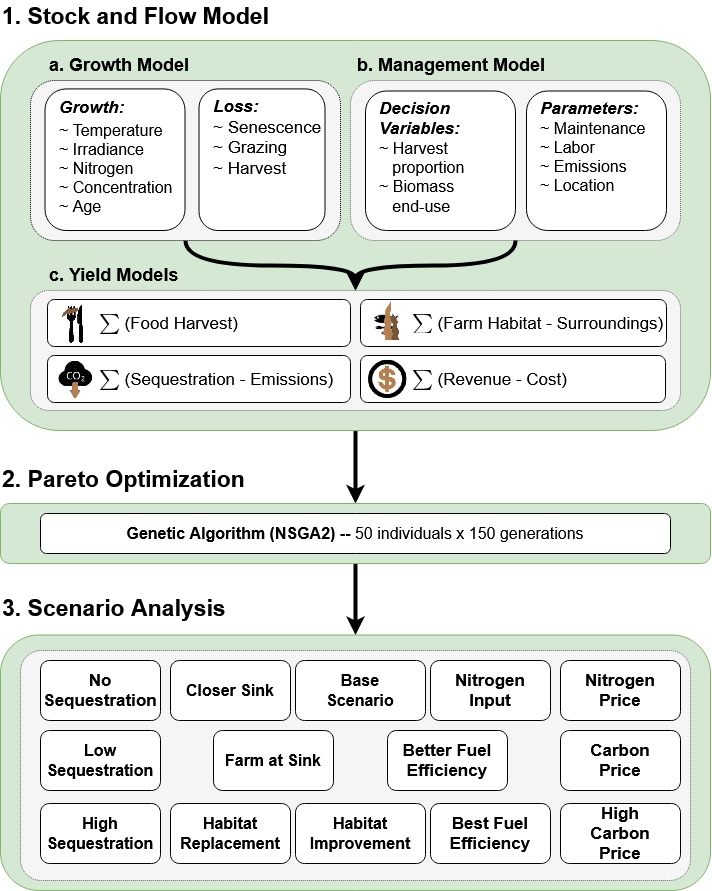

The diagram above was exported from draw.io. Its source (the exported page's mxGraphModel, read from the mxfile embedded in the PNG):
<mxGraphModel dx="1117" dy="560" grid="1" gridSize="10" guides="1" tooltips="1" connect="1" arrows="1" fold="1" page="1" pageScale="1" pageWidth="727" pageHeight="980" math="1" shadow="0">
  <root>
    <mxCell id="0" />
    <mxCell id="1" parent="0" />
    <mxCell id="WCjoXMeNrTKeiSgHxyg5-151" value="" style="rounded=1;whiteSpace=wrap;html=1;fontSize=16;fillColor=#d5e8d4;strokeColor=#82b366;" parent="1" vertex="1">
      <mxGeometry x="10" y="654.5" width="710" height="255.5" as="geometry" />
    </mxCell>
    <mxCell id="AzqfrcdiKnmNslkFaGPD-61" value="" style="rounded=1;whiteSpace=wrap;html=1;fontSize=16;dashed=1;fillColor=#f5f5f5;fontColor=#333333;strokeColor=#666666;dashPattern=1 1;arcSize=9;" parent="1" vertex="1">
      <mxGeometry x="30" y="670" width="670" height="230" as="geometry" />
    </mxCell>
    <mxCell id="WCjoXMeNrTKeiSgHxyg5-41" value="&lt;div style=&quot;font-size: 23px&quot; align=&quot;left&quot;&gt;&lt;b style=&quot;font-size: 23px&quot;&gt;3. Scenario Analysis&lt;/b&gt;&lt;b style=&quot;font-size: 23px&quot;&gt;&lt;font style=&quot;font-size: 23px&quot;&gt;&lt;br style=&quot;font-size: 23px&quot;&gt;&lt;/font&gt;&lt;/b&gt;&lt;/div&gt;" style="text;html=1;strokeColor=none;fillColor=none;align=left;verticalAlign=middle;whiteSpace=wrap;rounded=0;fontSize=23;" parent="1" vertex="1">
      <mxGeometry x="10" y="612" width="250" height="30" as="geometry" />
    </mxCell>
    <mxCell id="WCjoXMeNrTKeiSgHxyg5-85" value="" style="endArrow=classic;html=1;rounded=0;fontSize=17;strokeWidth=4;curved=1;exitX=0.5;exitY=1;exitDx=0;exitDy=0;entryX=0.5;entryY=0;entryDx=0;entryDy=0;" parent="1" source="WCjoXMeNrTKeiSgHxyg5-35" target="WCjoXMeNrTKeiSgHxyg5-37" edge="1">
      <mxGeometry width="50" height="50" relative="1" as="geometry">
        <mxPoint x="330" y="470" as="sourcePoint" />
        <mxPoint x="380" y="420" as="targetPoint" />
      </mxGeometry>
    </mxCell>
    <mxCell id="WCjoXMeNrTKeiSgHxyg5-38" value="&lt;div style=&quot;font-size: 23px&quot; align=&quot;left&quot;&gt;&lt;b style=&quot;font-size: 23px&quot;&gt;2. Pareto Optimization&lt;/b&gt;&lt;b style=&quot;font-size: 23px&quot;&gt;&lt;font style=&quot;font-size: 23px&quot;&gt;&lt;br style=&quot;font-size: 23px&quot;&gt;&lt;/font&gt;&lt;/b&gt;&lt;/div&gt;" style="text;html=1;strokeColor=none;fillColor=none;align=left;verticalAlign=middle;whiteSpace=wrap;rounded=0;fontSize=23;" parent="1" vertex="1">
      <mxGeometry x="10" y="483" width="250" height="30" as="geometry" />
    </mxCell>
    <mxCell id="WCjoXMeNrTKeiSgHxyg5-36" value="&lt;div style=&quot;font-size: 23px&quot; align=&quot;left&quot;&gt;&lt;b style=&quot;font-size: 23px&quot;&gt;&lt;font style=&quot;font-size: 23px&quot;&gt;1. Stock and Flow Model&lt;br style=&quot;font-size: 23px&quot;&gt;&lt;/font&gt;&lt;/b&gt;&lt;/div&gt;" style="text;html=1;strokeColor=none;fillColor=none;align=left;verticalAlign=middle;whiteSpace=wrap;rounded=0;fontSize=23;" parent="1" vertex="1">
      <mxGeometry x="10" y="20" width="300" height="30" as="geometry" />
    </mxCell>
    <mxCell id="WCjoXMeNrTKeiSgHxyg5-35" value="" style="rounded=1;whiteSpace=wrap;html=1;fontSize=16;fillColor=#d5e8d4;strokeColor=#82b366;" parent="1" vertex="1">
      <mxGeometry x="10" y="60" width="710" height="390" as="geometry" />
    </mxCell>
    <mxCell id="WCjoXMeNrTKeiSgHxyg5-2" value="" style="rounded=1;whiteSpace=wrap;html=1;fontSize=16;dashed=1;fillColor=#f5f5f5;fontColor=#333333;strokeColor=#666666;dashPattern=1 1;" parent="1" vertex="1">
      <mxGeometry x="360" y="100" width="330" height="160" as="geometry" />
    </mxCell>
    <mxCell id="WCjoXMeNrTKeiSgHxyg5-9" style="edgeStyle=orthogonalEdgeStyle;rounded=0;orthogonalLoop=1;jettySize=auto;html=1;entryX=0.5;entryY=0;entryDx=0;entryDy=0;fontSize=16;exitX=0.5;exitY=1;exitDx=0;exitDy=0;curved=1;strokeWidth=4;" parent="1" source="WCjoXMeNrTKeiSgHxyg5-2" target="WCjoXMeNrTKeiSgHxyg5-26" edge="1">
      <mxGeometry relative="1" as="geometry">
        <mxPoint x="365.0000000000002" y="267" as="targetPoint" />
      </mxGeometry>
    </mxCell>
    <mxCell id="WCjoXMeNrTKeiSgHxyg5-4" value="&lt;div align=&quot;left&quot;&gt;&lt;b&gt;&lt;font style=&quot;font-size: 18px&quot;&gt;b. Management Model&lt;br&gt;&lt;/font&gt;&lt;/b&gt;&lt;/div&gt;" style="text;html=1;strokeColor=none;fillColor=none;align=left;verticalAlign=middle;whiteSpace=wrap;rounded=0;" parent="1" vertex="1">
      <mxGeometry x="365" y="69" width="205" height="30" as="geometry" />
    </mxCell>
    <mxCell id="WCjoXMeNrTKeiSgHxyg5-30" value="&lt;b&gt;&lt;font style=&quot;font-size: 17px&quot;&gt;&lt;i&gt;Decision Variables:&lt;/i&gt;&lt;/font&gt;&lt;/b&gt;&lt;div style=&quot;font-size: 16px&quot;&gt;&lt;font style=&quot;font-size: 16px&quot;&gt;~ Harvest &lt;br&gt;&lt;/font&gt;&lt;/div&gt;&lt;div style=&quot;font-size: 16px&quot;&gt;&lt;font style=&quot;font-size: 16px&quot;&gt;&amp;nbsp;&amp;nbsp; proportion&lt;/font&gt;&lt;/div&gt;&lt;div style=&quot;font-size: 16px&quot;&gt;&lt;font style=&quot;font-size: 16px&quot;&gt;&lt;font style=&quot;font-size: 16px&quot;&gt;~ Biomass &lt;br&gt;&lt;/font&gt;&lt;/font&gt;&lt;/div&gt;&lt;div style=&quot;font-size: 16px&quot;&gt;&lt;font style=&quot;font-size: 16px&quot;&gt;&lt;font style=&quot;font-size: 16px&quot;&gt;&amp;nbsp;&amp;nbsp; end-use&lt;/font&gt;&lt;/font&gt;&lt;/div&gt;" style="rounded=1;whiteSpace=wrap;html=1;fontSize=16;align=left;spacingLeft=12;verticalAlign=top;" parent="1" vertex="1">
      <mxGeometry x="375" y="110.51" width="150" height="139.5" as="geometry" />
    </mxCell>
    <mxCell id="WCjoXMeNrTKeiSgHxyg5-33" style="edgeStyle=orthogonalEdgeStyle;curved=1;rounded=0;orthogonalLoop=1;jettySize=auto;html=1;fontSize=16;strokeWidth=4;entryX=0.5;entryY=0;entryDx=0;entryDy=0;exitX=0.5;exitY=1;exitDx=0;exitDy=0;" parent="1" source="WCjoXMeNrTKeiSgHxyg5-31" target="WCjoXMeNrTKeiSgHxyg5-26" edge="1">
      <mxGeometry relative="1" as="geometry">
        <mxPoint x="365.0000000000002" y="267" as="targetPoint" />
      </mxGeometry>
    </mxCell>
    <mxCell id="WCjoXMeNrTKeiSgHxyg5-34" value="&lt;font style=&quot;font-size: 17px&quot;&gt;&lt;b&gt;&lt;i&gt;&lt;font style=&quot;font-size: 17px&quot;&gt;Parameters:&lt;/font&gt;&lt;/i&gt;&lt;/b&gt;&lt;font style=&quot;font-size: 17px&quot;&gt;&amp;nbsp; &lt;br&gt;&lt;/font&gt;&lt;/font&gt;&lt;div style=&quot;&quot;&gt;&lt;font style=&quot;font-size: 16px;&quot;&gt;~ Maintenance&lt;/font&gt;&lt;/div&gt;&lt;div style=&quot;&quot;&gt;&lt;font style=&quot;font-size: 16px;&quot;&gt;~ Labor&lt;br&gt;&lt;/font&gt;&lt;/div&gt;&lt;div style=&quot;&quot;&gt;&lt;font style=&quot;font-size: 16px;&quot;&gt;~ Emissions&lt;br&gt;&lt;/font&gt;&lt;/div&gt;&lt;div style=&quot;&quot;&gt;&lt;font style=&quot;font-size: 16px;&quot;&gt;&lt;font style=&quot;font-size: 16px;&quot;&gt;~ Location&lt;/font&gt;&lt;br&gt;&lt;/font&gt;&lt;/div&gt;" style="rounded=1;whiteSpace=wrap;html=1;fontSize=16;align=left;spacingLeft=12;verticalAlign=top;" parent="1" vertex="1">
      <mxGeometry x="536" y="110.51" width="140" height="139.5" as="geometry" />
    </mxCell>
    <mxCell id="WCjoXMeNrTKeiSgHxyg5-26" value="" style="rounded=1;whiteSpace=wrap;html=1;fontSize=16;dashed=1;fillColor=#f5f5f5;fontColor=#333333;strokeColor=#666666;dashPattern=1 1;" parent="1" vertex="1">
      <mxGeometry x="40" y="310" width="650" height="120" as="geometry" />
    </mxCell>
    <mxCell id="WCjoXMeNrTKeiSgHxyg5-18" value="&lt;font style=&quot;font-size: 17px;&quot;&gt;&lt;b style=&quot;font-size: 17px;&quot;&gt;&lt;i&gt;&amp;nbsp; &amp;nbsp;&amp;nbsp; &amp;nbsp;&amp;nbsp;&lt;/i&gt;&lt;/b&gt; &lt;/font&gt;&lt;font style=&quot;font-size: 17px;&quot;&gt;&lt;font style=&quot;font-size: 17px;&quot;&gt;\(\sum\) &lt;/font&gt;&lt;/font&gt;(Sequestration - Emissions)&lt;br style=&quot;font-size: 17px;&quot;&gt;" style="rounded=1;whiteSpace=wrap;html=1;fontSize=17;align=left;spacingLeft=12;verticalAlign=middle;" parent="1" vertex="1">
      <mxGeometry x="57" y="375" width="303" height="47" as="geometry" />
    </mxCell>
    <mxCell id="WCjoXMeNrTKeiSgHxyg5-16" value="&lt;p style=&quot;line-height: 0;&quot;&gt;&lt;font style=&quot;font-size: 17px&quot;&gt;&lt;i&gt;&lt;b&gt;&amp;nbsp; &amp;nbsp;&amp;nbsp;&lt;/b&gt;&lt;font style=&quot;font-size: 17px&quot;&gt;&lt;b&gt;&amp;nbsp;&amp;nbsp;&amp;nbsp; &lt;/b&gt;&lt;/font&gt;&lt;/i&gt;&lt;font style=&quot;font-size: 17px&quot;&gt;\(\sum\)&lt;/font&gt;&lt;font style=&quot;font-size: 17px&quot;&gt; (Farm Habitat - Surroundings)&lt;br&gt;&lt;/font&gt;&lt;/font&gt;&lt;/p&gt;" style="rounded=1;whiteSpace=wrap;html=1;fontSize=16;align=left;spacingLeft=12;verticalAlign=middle;" parent="1" vertex="1">
      <mxGeometry x="370" y="319" width="306" height="47" as="geometry" />
    </mxCell>
    <mxCell id="WCjoXMeNrTKeiSgHxyg5-24" value="&lt;div style=&quot;font-size: 17px&quot; align=&quot;left&quot;&gt;&lt;font style=&quot;font-size: 17px&quot;&gt;&lt;i&gt;&lt;b style=&quot;line-height: 0.2;&quot;&gt;&amp;nbsp;&amp;nbsp;&amp;nbsp;&amp;nbsp; &lt;/b&gt;&lt;/i&gt;&amp;nbsp;&amp;nbsp; \(\sum\) (Food Harvest)&lt;/font&gt;&lt;/div&gt;" style="rounded=1;whiteSpace=wrap;html=1;fontSize=16;align=left;spacingLeft=12;verticalAlign=middle;" parent="1" vertex="1">
      <mxGeometry x="57" y="319" width="303" height="47" as="geometry" />
    </mxCell>
    <mxCell id="WCjoXMeNrTKeiSgHxyg5-25" value="&lt;div style=&quot;font-size: 17px&quot;&gt;&lt;font style=&quot;font-size: 17px&quot;&gt;&lt;i&gt;&lt;b&gt;&amp;nbsp; &amp;nbsp;&amp;nbsp;&lt;/b&gt;&lt;font style=&quot;font-size: 17px&quot;&gt;&lt;b&gt;&amp;nbsp;&amp;nbsp;&amp;nbsp; &lt;/b&gt;&lt;/font&gt;&lt;/i&gt;&lt;font style=&quot;font-size: 17px&quot;&gt;&lt;svg xmlns:xlink=&quot;http://www.w3.org/1999/xlink&quot; viewBox=&quot;0 -750 1056 1000&quot; role=&quot;img&quot; height=&quot;2.262ex&quot; width=&quot;2.389ex&quot; xmlns=&quot;http://www.w3.org/2000/svg&quot; style=&quot;vertical-align: -0.566ex;&quot;&gt;&lt;defs&gt;&lt;path d=&quot;M61 748Q64 750 489 750H913L954 640Q965 609 976 579T993 533T999 516H979L959 517Q936 579 886 621T777 682Q724 700 655 705T436 710H319Q183 710 183 709Q186 706 348 484T511 259Q517 250 513 244L490 216Q466 188 420 134T330 27L149 -187Q149 -188 362 -188Q388 -188 436 -188T506 -189Q679 -189 778 -162T936 -43Q946 -27 959 6H999L913 -249L489 -250Q65 -250 62 -248Q56 -246 56 -239Q56 -234 118 -161Q186 -81 245 -11L428 206Q428 207 242 462L57 717L56 728Q56 744 61 748Z&quot; id=&quot;MJX-36-TEX-SO-2211&quot;&gt;&lt;/path&gt;&lt;/defs&gt;&lt;g transform=&quot;scale(1,-1)&quot; stroke-width=&quot;0&quot; fill=&quot;currentColor&quot; stroke=&quot;currentColor&quot;&gt;&lt;g data-mml-node=&quot;math&quot;&gt;&lt;g data-mml-node=&quot;mo&quot;&gt;&lt;use xlink:href=&quot;#MJX-36-TEX-SO-2211&quot; data-c=&quot;2211&quot;&gt;&lt;/use&gt;&lt;/g&gt;&lt;/g&gt;&lt;/g&gt;&lt;/svg&gt;&lt;/font&gt; (Revenue - Cost)&lt;br&gt;&lt;/font&gt;&lt;/div&gt;" style="rounded=1;whiteSpace=wrap;html=1;fontSize=16;align=left;spacingLeft=12;verticalAlign=middle;" parent="1" vertex="1">
      <mxGeometry x="370" y="375" width="305" height="47" as="geometry" />
    </mxCell>
    <mxCell id="WCjoXMeNrTKeiSgHxyg5-5" value="&lt;div align=&quot;left&quot;&gt;&lt;b&gt;&lt;font style=&quot;font-size: 18px&quot;&gt;a. Growth Model&lt;br&gt;&lt;/font&gt;&lt;/b&gt;&lt;/div&gt;" style="text;html=1;strokeColor=none;fillColor=none;align=left;verticalAlign=middle;whiteSpace=wrap;rounded=0;" parent="1" vertex="1">
      <mxGeometry x="57" y="69" width="250" height="30" as="geometry" />
    </mxCell>
    <mxCell id="WCjoXMeNrTKeiSgHxyg5-15" value="&lt;div align=&quot;left&quot;&gt;&lt;b&gt;&lt;font style=&quot;font-size: 18px&quot;&gt;c. Yield Models&lt;br&gt;&lt;/font&gt;&lt;/b&gt;&lt;/div&gt;" style="text;html=1;strokeColor=none;fillColor=none;align=left;verticalAlign=middle;whiteSpace=wrap;rounded=0;" parent="1" vertex="1">
      <mxGeometry x="57" y="279" width="180" height="30" as="geometry" />
    </mxCell>
    <mxCell id="WCjoXMeNrTKeiSgHxyg5-157" style="edgeStyle=orthogonalEdgeStyle;curved=1;rounded=0;orthogonalLoop=1;jettySize=auto;html=1;entryX=0.5;entryY=0;entryDx=0;entryDy=0;fontSize=17;strokeWidth=4;" parent="1" source="WCjoXMeNrTKeiSgHxyg5-37" target="WCjoXMeNrTKeiSgHxyg5-151" edge="1">
      <mxGeometry relative="1" as="geometry" />
    </mxCell>
    <mxCell id="WCjoXMeNrTKeiSgHxyg5-31" value="" style="rounded=1;whiteSpace=wrap;html=1;fontSize=16;fillColor=#f5f5f5;fontColor=#333333;strokeColor=default;dashed=1;dashPattern=1 1;" parent="1" vertex="1">
      <mxGeometry x="40" y="100" width="310" height="160" as="geometry" />
    </mxCell>
    <mxCell id="WCjoXMeNrTKeiSgHxyg5-1" value="&lt;div style=&quot;font-size: 17px&quot; align=&quot;left&quot;&gt;&lt;font style=&quot;font-size: 17px&quot;&gt;&lt;b&gt;&lt;i&gt;Growth&lt;/i&gt;&lt;i style=&quot;line-height: 1.5;&quot;&gt;:&lt;/i&gt; &lt;/b&gt;&lt;br&gt;&lt;/font&gt;&lt;/div&gt;&lt;div style=&quot;&quot; align=&quot;left&quot;&gt;&lt;font style=&quot;font-size: 16px;&quot;&gt;~ Temperature&lt;/font&gt;&lt;/div&gt;&lt;div style=&quot;&quot; align=&quot;left&quot;&gt;&lt;font style=&quot;font-size: 16px;&quot;&gt;~ Irradiance&lt;/font&gt;&lt;/div&gt;&lt;div style=&quot;&quot; align=&quot;left&quot;&gt;&lt;font style=&quot;font-size: 16px;&quot;&gt;~ Nitrogen &lt;br&gt;&lt;/font&gt;&lt;/div&gt;&lt;div style=&quot;&quot; align=&quot;left&quot;&gt;&lt;font style=&quot;font-size: 16px;&quot;&gt;~ Concentration&lt;/font&gt;&lt;/div&gt;&lt;div style=&quot;&quot; align=&quot;left&quot;&gt;&lt;font style=&quot;font-size: 16px;&quot;&gt;&lt;font style=&quot;font-size: 16px;&quot;&gt;~ Age&lt;/font&gt;&lt;br&gt;&lt;/font&gt;&lt;/div&gt;&lt;div style=&quot;font-size: 17px&quot; align=&quot;left&quot;&gt;&lt;font style=&quot;font-size: 17px&quot;&gt;&lt;br&gt;&lt;/font&gt;&lt;/div&gt;&lt;div style=&quot;font-size: 17px&quot; align=&quot;left&quot;&gt;&lt;font style=&quot;font-size: 17px&quot;&gt;&lt;br&gt;&lt;/font&gt;&lt;/div&gt;" style="rounded=1;whiteSpace=wrap;html=1;fontSize=16;align=left;spacingLeft=12;verticalAlign=top;" parent="1" vertex="1">
      <mxGeometry x="54.5" y="108.43" width="140" height="141.57" as="geometry" />
    </mxCell>
    <mxCell id="WCjoXMeNrTKeiSgHxyg5-6" value="&lt;div&gt;&lt;font style=&quot;font-size: 17px&quot;&gt;&lt;b&gt;&lt;i&gt;&lt;font style=&quot;font-size: 17px; line-height: 1.3;&quot;&gt;Loss:&lt;/font&gt;&lt;/i&gt;&lt;/b&gt;&lt;/font&gt;&lt;/div&gt;&lt;div style=&quot;font-size: 17px&quot; align=&quot;left&quot;&gt;&lt;font style=&quot;font-size: 17px&quot;&gt;~ Senescence&lt;/font&gt;&lt;/div&gt;&lt;div style=&quot;font-size: 17px&quot; align=&quot;left&quot;&gt;~ &lt;font style=&quot;font-size: 17px&quot;&gt;Grazing&lt;/font&gt;&lt;/div&gt;&lt;div style=&quot;font-size: 17px&quot; align=&quot;left&quot;&gt;&lt;font style=&quot;font-size: 17px&quot;&gt;~ Harvest&lt;/font&gt;&lt;/div&gt;" style="rounded=1;whiteSpace=wrap;html=1;fontSize=16;align=left;spacingLeft=12;verticalAlign=top;" parent="1" vertex="1">
      <mxGeometry x="208.5" y="108.43" width="126" height="141.57" as="geometry" />
    </mxCell>
    <mxCell id="WCjoXMeNrTKeiSgHxyg5-149" value="&lt;div&gt;&lt;b&gt;&lt;font style=&quot;font-size: 17px&quot;&gt;Nitrogen Input&lt;br&gt;&lt;/font&gt;&lt;/b&gt;&lt;/div&gt;" style="rounded=1;whiteSpace=wrap;html=1;fontSize=16;align=center;spacingLeft=10;verticalAlign=middle;spacingRight=10;" parent="1" vertex="1">
      <mxGeometry x="440" y="680" width="120" height="60" as="geometry" />
    </mxCell>
    <mxCell id="WCjoXMeNrTKeiSgHxyg5-119" value="&lt;b&gt;High Sequestration&lt;br&gt;&lt;/b&gt;" style="rounded=1;whiteSpace=wrap;html=1;fontSize=16;align=center;spacingLeft=10;verticalAlign=middle;spacingRight=10;" parent="1" vertex="1">
      <mxGeometry x="50" y="823" width="120" height="60" as="geometry" />
    </mxCell>
    <mxCell id="WCjoXMeNrTKeiSgHxyg5-140" value="&lt;b&gt;Habitat Replacement&lt;/b&gt;" style="rounded=1;whiteSpace=wrap;html=1;fontSize=16;align=center;spacingLeft=10;verticalAlign=middle;spacingRight=10;" parent="1" vertex="1">
      <mxGeometry x="180" y="823" width="120" height="60" as="geometry" />
    </mxCell>
    <mxCell id="WCjoXMeNrTKeiSgHxyg5-125" value="&lt;div&gt;&lt;b&gt;&lt;font style=&quot;font-size: 17px&quot;&gt;Carbon Price&lt;/font&gt;&lt;/b&gt;&lt;br&gt;&lt;/div&gt;" style="rounded=1;whiteSpace=wrap;html=1;fontSize=16;align=center;spacingLeft=10;verticalAlign=middle;spacingRight=10;" parent="1" vertex="1">
      <mxGeometry x="570" y="750" width="120" height="60" as="geometry" />
    </mxCell>
    <mxCell id="WCjoXMeNrTKeiSgHxyg5-128" value="&lt;div&gt;&lt;b&gt;&lt;font style=&quot;font-size: 17px&quot;&gt;No Sequestration&lt;br&gt;&lt;/font&gt;&lt;/b&gt;&lt;/div&gt;" style="rounded=1;whiteSpace=wrap;html=1;fontSize=16;align=center;spacingLeft=10;verticalAlign=middle;spacingRight=10;" parent="1" vertex="1">
      <mxGeometry x="50" y="680" width="120" height="60" as="geometry" />
    </mxCell>
    <mxCell id="WCjoXMeNrTKeiSgHxyg5-37" value="" style="rounded=1;whiteSpace=wrap;html=1;fontSize=16;fillColor=#d5e8d4;strokeColor=#82b366;" parent="1" vertex="1">
      <mxGeometry x="10" y="523" width="710" height="60" as="geometry" />
    </mxCell>
    <mxCell id="WCjoXMeNrTKeiSgHxyg5-39" value="&lt;b&gt;Genetic Algorithm (NSGA2)&lt;/b&gt; &lt;b&gt;--&lt;/b&gt; 50 individuals x 150 generations" style="rounded=1;whiteSpace=wrap;html=1;fontSize=16;align=center;spacingLeft=0;verticalAlign=middle;aspect=fixed;" parent="1" vertex="1">
      <mxGeometry x="50" y="533" width="630" height="40" as="geometry" />
    </mxCell>
    <mxCell id="WCjoXMeNrTKeiSgHxyg5-137" value="&lt;div&gt;&lt;b&gt;&lt;font style=&quot;font-size: 17px&quot;&gt;Better Fuel Efficiency&lt;/font&gt;&lt;/b&gt;&lt;br&gt;&lt;/div&gt;" style="rounded=1;whiteSpace=wrap;html=1;fontSize=16;align=center;spacingLeft=0;verticalAlign=middle;" parent="1" vertex="1">
      <mxGeometry x="397" y="750" width="120" height="60" as="geometry" />
    </mxCell>
    <mxCell id="RKzPrkhx5AG3ztCzE7_O-1" value="&lt;div&gt;&lt;b&gt;Closer Sink&lt;/b&gt;&lt;/div&gt;" style="rounded=1;whiteSpace=wrap;html=1;fontSize=16;align=center;spacingLeft=10;verticalAlign=middle;spacingRight=10;" parent="1" vertex="1">
      <mxGeometry x="180" y="680" width="120" height="60" as="geometry" />
    </mxCell>
    <mxCell id="RKzPrkhx5AG3ztCzE7_O-3" value="&lt;b&gt;Low Sequestration&lt;br&gt;&lt;/b&gt;" style="rounded=1;whiteSpace=wrap;html=1;fontSize=16;align=center;spacingLeft=10;verticalAlign=middle;spacingRight=10;" parent="1" vertex="1">
      <mxGeometry x="50" y="750" width="120" height="60" as="geometry" />
    </mxCell>
    <mxCell id="RKzPrkhx5AG3ztCzE7_O-4" value="&lt;div&gt;&lt;b&gt;&lt;font style=&quot;font-size: 17px&quot;&gt;Best Fuel Efficiency&lt;/font&gt;&lt;/b&gt;&lt;br&gt;&lt;/div&gt;" style="rounded=1;whiteSpace=wrap;html=1;fontSize=16;align=center;spacingLeft=0;verticalAlign=middle;" parent="1" vertex="1">
      <mxGeometry x="440" y="823" width="120" height="60" as="geometry" />
    </mxCell>
    <mxCell id="RKzPrkhx5AG3ztCzE7_O-5" value="&lt;div&gt;&lt;b&gt;Farm at Sink&lt;/b&gt;&lt;/div&gt;" style="rounded=1;whiteSpace=wrap;html=1;fontSize=16;align=center;spacingLeft=10;verticalAlign=middle;spacingRight=10;" parent="1" vertex="1">
      <mxGeometry x="223" y="750" width="120" height="60" as="geometry" />
    </mxCell>
    <mxCell id="AzqfrcdiKnmNslkFaGPD-49" value="&lt;div&gt;&lt;b&gt;&lt;font style=&quot;font-size: 17px&quot;&gt;High Carbon Price&lt;/font&gt;&lt;/b&gt;&lt;br&gt;&lt;/div&gt;" style="rounded=1;whiteSpace=wrap;html=1;fontSize=16;align=center;spacingLeft=10;verticalAlign=middle;spacingRight=10;" parent="1" vertex="1">
      <mxGeometry x="570" y="823" width="120" height="60" as="geometry" />
    </mxCell>
    <mxCell id="AzqfrcdiKnmNslkFaGPD-50" value="&lt;b&gt;&lt;font style=&quot;font-size: 17px&quot;&gt;Nitrogen Price&lt;br&gt;&lt;/font&gt;&lt;/b&gt;" style="rounded=1;whiteSpace=wrap;html=1;fontSize=16;align=center;spacingLeft=10;verticalAlign=middle;spacingRight=10;" parent="1" vertex="1">
      <mxGeometry x="570" y="680" width="120" height="60" as="geometry" />
    </mxCell>
    <mxCell id="AzqfrcdiKnmNslkFaGPD-57" value="" style="shape=image;verticalLabelPosition=bottom;labelBackgroundColor=default;verticalAlign=top;aspect=fixed;imageAspect=0;image=data:image/png,(base64 omitted: 14636 chars);" parent="1" vertex="1">
      <mxGeometry x="68" y="320.5" width="29.48" height="44" as="geometry" />
    </mxCell>
    <mxCell id="AzqfrcdiKnmNslkFaGPD-58" value="" style="shape=image;verticalLabelPosition=bottom;labelBackgroundColor=default;verticalAlign=top;aspect=fixed;imageAspect=0;image=data:image/png,(base64 omitted: 12616 chars);" parent="1" vertex="1">
      <mxGeometry x="67.99999999999997" y="376.5" width="37.4" height="44" as="geometry" />
    </mxCell>
    <mxCell id="AzqfrcdiKnmNslkFaGPD-59" value="" style="shape=image;verticalLabelPosition=bottom;labelBackgroundColor=default;verticalAlign=top;aspect=fixed;imageAspect=0;image=data:image/png,(base64 omitted: 7892 chars);" parent="1" vertex="1">
      <mxGeometry x="380.02" y="320.5" width="32.56" height="44" as="geometry" />
    </mxCell>
    <mxCell id="AzqfrcdiKnmNslkFaGPD-60" value="" style="shape=image;verticalLabelPosition=bottom;labelBackgroundColor=default;verticalAlign=top;aspect=fixed;imageAspect=0;image=data:image/png,(base64 omitted: 20208 chars);" parent="1" vertex="1">
      <mxGeometry x="377.4" y="378" width="41.8" height="44" as="geometry" />
    </mxCell>
    <mxCell id="RbbTbdsDHOjyA04-ElK_-1" value="&lt;b&gt;Habitat Improvement&lt;/b&gt;" style="rounded=1;whiteSpace=wrap;html=1;fontSize=16;align=center;spacingLeft=10;verticalAlign=middle;spacingRight=10;" vertex="1" parent="1">
      <mxGeometry x="305" y="823" width="130" height="60" as="geometry" />
    </mxCell>
    <mxCell id="RbbTbdsDHOjyA04-ElK_-2" value="&lt;div&gt;&lt;b&gt;Base Scenario&lt;font style=&quot;font-size: 17px&quot;&gt;&lt;br&gt;&lt;/font&gt;&lt;/b&gt;&lt;/div&gt;" style="rounded=1;whiteSpace=wrap;html=1;fontSize=16;align=center;spacingLeft=10;verticalAlign=middle;spacingRight=10;" vertex="1" parent="1">
      <mxGeometry x="305" y="680" width="130" height="60" as="geometry" />
    </mxCell>
  </root>
</mxGraphModel>